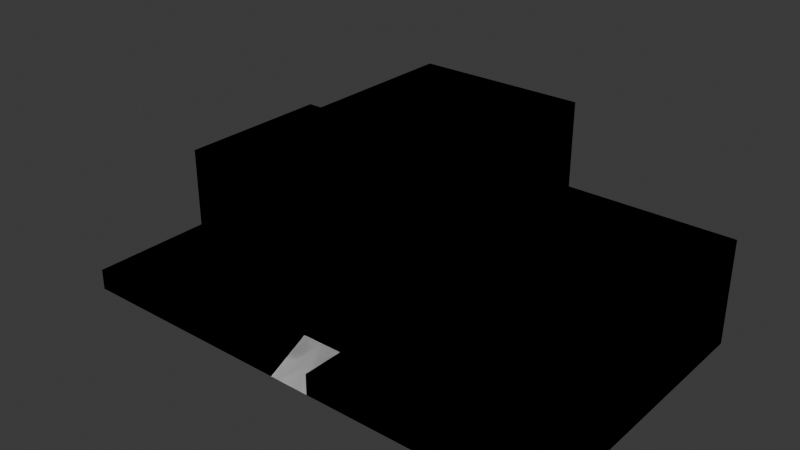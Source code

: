 # Source: casa_juventud.blend  (saved by Blender 4.2.66; exported with 4.5.12 LTS)
import bpy
from mathutils import Matrix  # noqa: F401  (used for matrix-valued properties, if any)

bpy.ops.wm.read_factory_settings(use_empty=True)
scene = bpy.context.scene
scene.name = 'Scene'

# ---- collections
col_collection = bpy.data.collections.new('Collection'); scene.collection.children.link(col_collection)

# ---- materials (node trees are filled in below, after node groups)
mat_facade = bpy.data.materials.new('Facade')
mat_facade.use_backface_culling = True
mat_garden = bpy.data.materials.new('Garden')
mat_garden.use_backface_culling = True
mat_door = bpy.data.materials.new('Door')
mat_door.use_backface_culling = True
mat_stone = bpy.data.materials.new('Stone')
mat_stone.use_backface_culling = True

# ---- material node trees
mat_facade.use_nodes = True; mat_facade.node_tree.nodes.clear()
_N = mat_facade.node_tree.nodes; _L = mat_facade.node_tree.links
n0 = _N.new('ShaderNodeBsdfPrincipled'); n0.name = 'Principled BSDF'; n0.location = (10, 300)
n0.inputs[0].default_value = (0.3813, 0.1095, 0.1095, 1.0)
n0.inputs[2].default_value = 1.0
n1 = _N.new('ShaderNodeOutputMaterial'); n1.name = 'Material Output'; n1.location = (300, 300)
_L.new(n0.outputs[0], n1.inputs[0])
n1.is_active_output = True
mat_garden.use_nodes = True; mat_garden.node_tree.nodes.clear()
_N = mat_garden.node_tree.nodes; _L = mat_garden.node_tree.links
n0 = _N.new('ShaderNodeBsdfPrincipled'); n0.name = 'Principled BSDF'; n0.location = (10, 300)
n0.inputs[0].default_value = (0.1144, 0.1946, 0.06848, 1.0)
n0.inputs[2].default_value = 1.0
n1 = _N.new('ShaderNodeOutputMaterial'); n1.name = 'Material Output'; n1.location = (300, 300)
_L.new(n0.outputs[0], n1.inputs[0])
n1.is_active_output = True
mat_door.use_nodes = True; mat_door.node_tree.nodes.clear()
_N = mat_door.node_tree.nodes; _L = mat_door.node_tree.links
n0 = _N.new('ShaderNodeBsdfPrincipled'); n0.name = 'Principled BSDF'; n0.location = (10, 300)
n0.inputs[0].default_value = (0.0, 0.0, 0.0, 1.0)
n0.inputs[2].default_value = 1.0
n1 = _N.new('ShaderNodeOutputMaterial'); n1.name = 'Material Output'; n1.location = (300, 300)
_L.new(n0.outputs[0], n1.inputs[0])
n1.is_active_output = True
mat_stone.use_nodes = True; mat_stone.node_tree.nodes.clear()
_N = mat_stone.node_tree.nodes; _L = mat_stone.node_tree.links
n0 = _N.new('ShaderNodeBsdfPrincipled'); n0.name = 'Principled BSDF'; n0.location = (10, 300)
n0.inputs[2].default_value = 1.0
n1 = _N.new('ShaderNodeOutputMaterial'); n1.name = 'Material Output'; n1.location = (300, 300)
_L.new(n0.outputs[0], n1.inputs[0])
n1.is_active_output = True

# ---- world
world_world = bpy.data.worlds.new('World'); scene.world = world_world
world_world.use_nodes = True; world_world.node_tree.nodes.clear()
_N = world_world.node_tree.nodes; _L = world_world.node_tree.links
n0 = _N.new('ShaderNodeOutputWorld'); n0.name = 'World Output'; n0.location = (300, 300)
n1 = _N.new('ShaderNodeBackground'); n1.name = 'Background'; n1.location = (10, 300)
n1.inputs[0].default_value = (0.05088, 0.05088, 0.05088, 1.0)
_L.new(n1.outputs[0], n0.inputs[0])
n0.is_active_output = True
world_world.color = (0.05088, 0.05088, 0.05088)
world_world.sun_shadow_jitter_overblur = 0.0

# ---- meshes
me_plane = bpy.data.meshes.new('Plane')
me_plane.from_pydata([(3.0, 2.0, 1.25), (3.0, 0.0, 1.25), (-3.0, 2.0, 0.25), (3.0, 2.0, 0.25), (-3.0, 0.0, 0.25), (3.0, 0.0, 0.25), (-3.0, 2.0, 1.25), (-3.0, 0.0, 1.25), (1.0, 2.0, 1.25), (-1.0, 2.0, 1.25), (1.0, 2.0, 0.25), (1.0, 0.0, 0.25), (-1.0, 0.0, 0.25), (1.0, 0.0, 1.25), (-1.0, 0.0, 1.25), (1.0, 2.0, 2.25), (-1.0, 2.0, 2.25), (1.0, 0.0, 2.25), (-1.0, 0.0, 2.25), (0.75, 2.0, 1.25), (0.5, 2.0, 1.25), (0.25, 2.0, 1.25), (0.0, 2.0, 1.25), (-0.25, 2.0, 1.25), (-0.5, 2.0, 1.25), (-0.75, 2.0, 1.25), (0.75, 0.0, 0.25), (0.5, 0.0, 0.25), (0.25, 0.0, 0.25), (0.0, 0.0, 0.25), (-0.25, 0.0, 0.25), (-0.5, 0.0, 0.25), (-0.75, 0.0, 0.25), (0.75, 0.0, 1.25), (0.5, 0.0, 1.25), (0.25, 0.0, 1.25), (0.0, 0.0, 1.25), (-0.25, 0.0, 1.25), (-0.5, 0.0, 1.25), (-0.75, 0.0, 1.25), (0.75, 2.0, 2.25), (0.5, 2.0, 2.25), (0.25, 2.0, 2.25), (0.0, 2.0, 2.25), (-0.25, 2.0, 2.25), (-0.5, 2.0, 2.25), (-0.75, 2.0, 2.25), (0.75, 0.0, 2.25), (0.5, 0.0, 2.25), (0.25, 0.0, 2.25), (0.0, 0.0, 2.25), (-0.25, 0.0, 2.25), (-0.5, 0.0, 2.25), (-0.75, 0.0, 2.25), (-3.0, 2.0, 0.5), (-3.0, 2.0, 0.75), (-3.0, 2.0, 1.0), (3.0, 2.0, 1.0), (3.0, 2.0, 0.75), (3.0, 2.0, 0.5), (3.0, 0.0, 0.5), (3.0, 0.0, 0.75), (3.0, 0.0, 1.0), (-3.0, 0.0, 1.0), (-3.0, 0.0, 0.75), (-3.0, 0.0, 0.5), (-1.0, 0.0, 0.5), (-1.0, 0.0, 0.75), (-1.0, 0.0, 1.0), (1.0, 0.0, 0.5), (1.0, 0.0, 0.75), (1.0, 0.0, 1.0), (1.0, 2.0, 0.5), (1.0, 2.0, 0.75), (1.0, 2.0, 1.0), (-1.0, 2.0, 1.0), (0.75, 2.0, 1.0), (0.5, 2.0, 1.0), (0.25, 2.0, 1.0), (0.0, 2.0, 1.0), (-0.25, 2.0, 1.0), (-0.5, 2.0, 1.0), (-0.75, 2.0, 1.0), (-0.75, 0.0, 0.5), (-0.75, 0.0, 0.75), (-0.75, 0.0, 1.0), (-0.5, 0.0, 0.5), (-0.5, 0.0, 0.75), (-0.5, 0.0, 1.0), (-0.25, 0.0, 0.5), (-0.25, 0.0, 0.75), (-0.25, 0.0, 1.0), (0.0, 0.0, 0.5), (0.0, 0.0, 0.75), (0.0, 0.0, 1.0), (0.25, 0.0, 0.5), (0.25, 0.0, 0.75), (0.25, 0.0, 1.0), (0.5, 0.0, 0.5), (0.5, 0.0, 0.75), (0.5, 0.0, 1.0), (0.75, 0.0, 0.5), (0.75, 0.0, 0.75), (0.75, 0.0, 1.0), (3.0, 2.0, 0.0), (3.0, 0.0, 0.0), (-3.0, 2.0, 0.0), (-3.0, 0.0, 0.0), (-3.0, -1.5, 0.25), (3.0, -1.5, 0.25), (1.0, -1.5, 0.25), (-1.0, -1.5, 0.25), (0.75, -1.5, 0.25), (0.5, -1.5, 0.25), (0.25, -1.5, 0.25), (-0.25, -1.5, 0.25), (-0.5, -1.5, 0.25), (-0.75, -1.5, 0.25), (-3.0, -1.5, 0.0), (3.0, -1.5, 0.0), (-1.0, -1.5, 0.0), (1.0, -1.5, 0.0), (0.75, -1.5, 0.0), (0.5, -1.5, 0.0), (0.25, -1.5, 0.0), (-0.25, -1.5, 0.0), (-0.5, -1.5, 0.0), (-0.75, -1.5, 0.0), (0.5, -1.25, 0.25), (0.5, -1.0, 0.25), (0.5, -0.75, 0.25), (0.5, -0.5, 0.25), (0.5, -0.25, 0.25), (0.25, -0.25, 0.25), (0.25, -0.5, 0.25), (0.25, -0.75, 0.25), (0.25, -1.0, 0.25), (0.25, -1.25, 0.25), (-0.5, -1.25, 0.25), (-0.5, -1.0, 0.25), (-0.5, -0.75, 0.25), (-0.5, -0.5, 0.25), (-0.5, -0.25, 0.25), (-0.75, -0.25, 0.25), (-0.75, -0.5, 0.25), (-0.75, -0.75, 0.25), (-0.75, -1.0, 0.25), (-0.75, -1.25, 0.25), (0.0, -0.25, 0.25), (0.0, -0.5, 0.25), (0.0, -0.75, 0.25), (0.0, -1.0, 0.25), (0.0, -1.5, 0.0), (1.0, -1.25, 0.25), (1.0, -1.0, 0.25), (1.0, -0.75, 0.25), (1.0, -0.5, 0.25), (1.0, -0.25, 0.25), (0.75, -0.25, 0.25), (0.75, -0.5, 0.25), (0.75, -0.75, 0.25), (0.75, -1.0, 0.25), (0.75, -1.25, 0.25), (3.0, -1.25, 0.25), (3.0, -1.0, 0.25), (3.0, -0.75, 0.25), (3.0, -0.5, 0.25), (3.0, -0.25, 0.25), (-1.0, -1.25, 0.25), (-1.0, -1.0, 0.25), (-1.0, -0.75, 0.25), (-1.0, -0.5, 0.25), (-1.0, -0.25, 0.25), (-3.0, -0.25, 0.25), (-3.0, -0.5, 0.25), (-3.0, -0.75, 0.25), (-3.0, -1.0, 0.25), (-3.0, -1.25, 0.25), (-0.25, -0.25, 0.25), (-0.25, -0.5, 0.25), (-0.25, -0.75, 0.25), (-0.25, -1.0, 0.25), (-0.25, -1.25, 0.25), (-3.0, -0.25, 0.0), (-3.0, -0.5, 0.0), (-3.0, -0.75, 0.0), (-3.0, -1.0, 0.0), (-3.0, -1.25, 0.0), (3.0, -0.25, 0.0), (3.0, -0.5, 0.0), (3.0, -0.75, 0.0), (3.0, -1.0, 0.0), (3.0, -1.25, 0.0)], [], [(147, 168, 111, 117), (13, 1, 0, 8), (75, 56, 6, 9), (71, 62, 1, 13), (56, 63, 7, 6), (62, 57, 0, 1), (63, 68, 14, 7), (103, 71, 13, 33), (57, 74, 8, 0), (82, 75, 9, 25), (7, 14, 9, 6), (13, 8, 15, 17), (168, 177, 108, 111), (44, 51, 50, 43), (33, 13, 17, 47), (25, 9, 16, 46), (9, 14, 18, 16), (8, 19, 40, 15), (19, 20, 41, 40), (20, 21, 42, 41), (21, 22, 43, 42), (22, 23, 44, 43), (23, 24, 45, 44), (24, 25, 46, 45), (14, 39, 53, 18), (39, 38, 52, 53), (38, 37, 51, 52), (37, 36, 50, 51), (36, 35, 49, 50), (35, 34, 48, 49), (34, 33, 47, 48), (16, 18, 53, 46), (46, 53, 52, 45), (45, 52, 51, 44), (163, 153, 110, 109), (153, 162, 112, 110), (138, 147, 117, 116), (128, 137, 114, 113), (4, 2, 106, 107), (3, 5, 105, 104), (74, 76, 19, 8), (76, 77, 20, 19), (77, 78, 21, 20), (78, 79, 22, 21), (79, 80, 23, 22), (80, 81, 24, 23), (81, 82, 25, 24), (68, 85, 39, 14), (85, 88, 38, 39), (88, 91, 37, 38), (91, 94, 36, 37), (94, 97, 35, 36), (97, 100, 34, 35), (100, 103, 33, 34), (43, 50, 49, 42), (42, 49, 48, 41), (17, 15, 40, 47), (41, 48, 47, 40), (27, 26, 101, 98), (98, 101, 102, 99), (99, 102, 103, 100), (28, 27, 98, 95), (95, 98, 99, 96), (96, 99, 100, 97), (29, 28, 95, 92), (92, 95, 96, 93), (93, 96, 97, 94), (30, 29, 92, 89), (89, 92, 93, 90), (90, 93, 94, 91), (31, 30, 89, 86), (86, 89, 90, 87), (87, 90, 91, 88), (32, 31, 86, 83), (83, 86, 87, 84), (84, 87, 88, 85), (12, 32, 83, 66), (66, 83, 84, 67), (67, 84, 85, 68), (3, 10, 72, 59), (59, 72, 73, 58), (58, 73, 74, 57), (26, 11, 69, 101), (101, 69, 70, 102), (102, 70, 71, 103), (4, 12, 66, 65), (65, 66, 67, 64), (64, 67, 68, 63), (5, 3, 59, 60), (60, 59, 58, 61), (61, 58, 57, 62), (2, 4, 65, 54), (54, 65, 64, 55), (55, 64, 63, 56), (11, 5, 60, 69), (69, 60, 61, 70), (70, 61, 62, 71), (162, 128, 113, 112), (182, 138, 116, 115), (183, 173, 4, 107), (192, 163, 109, 119), (116, 117, 127, 126), (113, 114, 124, 123), (110, 112, 122, 121), (115, 116, 126, 125), (112, 113, 123, 122), (120, 127, 117, 111), (111, 108, 118, 120), (110, 121, 119, 109), (105, 5, 167, 188), (188, 167, 166, 189), (189, 166, 165, 190), (190, 165, 164, 191), (191, 164, 163, 192), (118, 108, 177, 187), (187, 177, 176, 186), (186, 176, 175, 185), (185, 175, 174, 184), (184, 174, 173, 183), (30, 31, 142, 178), (178, 142, 141, 179), (179, 141, 140, 180), (180, 140, 139, 181), (181, 139, 138, 182), (26, 27, 132, 158), (158, 132, 131, 159), (159, 131, 130, 160), (160, 130, 129, 161), (161, 129, 128, 162), (27, 28, 133, 132), (132, 133, 134, 131), (131, 134, 135, 130), (130, 135, 136, 129), (129, 136, 137, 128), (31, 32, 143, 142), (142, 143, 144, 141), (141, 144, 145, 140), (140, 145, 146, 139), (139, 146, 147, 138), (28, 29, 148, 133), (133, 148, 149, 134), (134, 149, 150, 135), (135, 150, 151, 136), (182, 115, 125, 181), (11, 26, 158, 157), (157, 158, 159, 156), (156, 159, 160, 155), (155, 160, 161, 154), (154, 161, 162, 153), (5, 11, 157, 167), (167, 157, 156, 166), (166, 156, 155, 165), (165, 155, 154, 164), (164, 154, 153, 163), (12, 4, 173, 172), (172, 173, 174, 171), (171, 174, 175, 170), (170, 175, 176, 169), (169, 176, 177, 168), (29, 30, 178, 148), (148, 178, 179, 149), (149, 179, 180, 150), (150, 180, 181, 151), (137, 136, 124, 114), (32, 12, 172, 143), (143, 172, 171, 144), (144, 171, 170, 145), (145, 170, 169, 146), (146, 169, 168, 147), (151, 181, 125, 152), (151, 152, 124, 136)])
me_plane.polygons.foreach_set('material_index', [1, 0, 0, 0, 0, 0, 0, 0, 0, 0, 0, 0, 1, 0, 0, 0, 0, 0, 0, 0, 0, 0, 0, 0, 0, 0, 0, 0, 0, 0, 0, 0, 0, 0, 1, 1, 1, 1, 3, 3, 0, 0, 0, 0, 0, 0, 0, 0, 0, 0, 0, 0, 0, 0, 0, 0, 0, 0, 0, 0, 0, 0, 0, 0, 2, 2, 0, 2, 2, 0, 0, 0, 0, 0, 0, 0, 0, 0, 0, 0, 0, 0, 0, 0, 0, 0, 0, 0, 0, 0, 0, 0, 0, 0, 0, 0, 0, 1, 1, 3, 3, 3, 3, 3, 3, 3, 3, 3, 3, 3, 3, 3, 3, 3, 3, 3, 3, 3, 3, 3, 3, 3, 3, 1, 3, 3, 3, 3, 1, 3, 3, 3, 3, 1, 3, 3, 3, 3, 1, 3, 3, 3, 3, 3, 3, 3, 3, 3, 1, 3, 3, 3, 3, 1, 3, 3, 3, 3, 1, 3, 3, 3, 3, 3, 3, 3, 3, 3, 1, 3, 3])
_uv = me_plane.uv_layers.new(name='UVMap')
_uv.uv.foreach_set('vector', [0.375, 0.5, 0.3333, 0.5, 0.3333, 0.5, 0.375, 0.5, 0.6667, 0.5, 1.0, 0.5, 1.0, 1.0, 0.6667, 1.0, 0.3333, 1.0, 0.0, 1.0, 0.0, 1.0, 0.3333, 1.0, 0.6667, 0.5, 1.0, 0.5, 1.0, 0.5, 0.6667, 0.5, 0.0, 1.0, 0.0, 0.5, 0.0, 0.5, 0.0, 1.0, 1.0, 0.5, 1.0, 1.0, 1.0, 1.0, 1.0, 0.5, 0.0, 0.5, 0.3333, 0.5, 0.3333, 0.5, 0.0, 0.5, 0.625, 0.5, 0.6667, 0.5, 0.6667, 0.5, 0.625, 0.5, 1.0, 1.0, 0.6667, 1.0, 0.6667, 1.0, 1.0, 1.0, 0.375, 1.0, 0.3333, 1.0, 0.3333, 1.0, 0.375, 1.0, 0.0, 0.5, 0.3333, 0.5, 0.3333, 1.0, 0.0, 1.0, 0.6667, 0.5, 0.6667, 1.0, 0.6667, 1.0, 0.6667, 0.5, 0.3333, 0.5, 0.0, 0.5, 0.0, 0.5, 0.3333, 0.5, 0.4583, 1.0, 0.4583, 0.5, 0.5, 0.5, 0.5, 1.0, 0.625, 0.5, 0.6667, 0.5, 0.6667, 0.5, 0.625, 0.5, 0.375, 1.0, 0.3333, 1.0, 0.3333, 1.0, 0.375, 1.0, 0.3333, 1.0, 0.3333, 0.5, 0.3333, 0.5, 0.3333, 1.0, 0.6667, 1.0, 0.625, 1.0, 0.625, 1.0, 0.6667, 1.0, 0.625, 1.0, 0.5833, 1.0, 0.5833, 1.0, 0.625, 1.0, 0.5833, 1.0, 0.5417, 1.0, 0.5417, 1.0, 0.5833, 1.0, 0.5417, 1.0, 0.5, 1.0, 0.5, 1.0, 0.5417, 1.0, 0.5, 1.0, 0.4583, 1.0, 0.4583, 1.0, 0.5, 1.0, 0.4583, 1.0, 0.4167, 1.0, 0.4167, 1.0, 0.4583, 1.0, 0.4167, 1.0, 0.375, 1.0, 0.375, 1.0, 0.4167, 1.0, 0.3333, 0.5, 0.375, 0.5, 0.375, 0.5, 0.3333, 0.5, 0.375, 0.5, 0.4167, 0.5, 0.4167, 0.5, 0.375, 0.5, 0.4167, 0.5, 0.4583, 0.5, 0.4583, 0.5, 0.4167, 0.5, 0.4583, 0.5, 0.5, 0.5, 0.5, 0.5, 0.4583, 0.5, 0.5, 0.5, 0.5417, 0.5, 0.5417, 0.5, 0.5, 0.5, 0.5417, 0.5, 0.5833, 0.5, 0.5833, 0.5, 0.5417, 0.5, 0.5833, 0.5, 0.625, 0.5, 0.625, 0.5, 0.5833, 0.5, 0.3333, 1.0, 0.3333, 0.5, 0.375, 0.5, 0.375, 1.0, 0.375, 1.0, 0.375, 0.5, 0.4167, 0.5, 0.4167, 1.0, 0.4167, 1.0, 0.4167, 0.5, 0.4583, 0.5, 0.4583, 1.0, 1.0, 0.5, 0.6667, 0.5, 0.6667, 0.5, 1.0, 0.5, 0.6667, 0.5, 0.625, 0.5, 0.625, 0.5, 0.6667, 0.5, 0.4167, 0.5, 0.375, 0.5, 0.375, 0.5, 0.4167, 0.5, 0.5833, 0.5, 0.5417, 0.5, 0.5417, 0.5, 0.5833, 0.5, 0.0, 0.5, 0.0, 1.0, 0.0, 1.0, 0.0, 0.5, 1.0, 1.0, 1.0, 0.5, 1.0, 0.5, 1.0, 1.0, 0.6667, 1.0, 0.625, 1.0, 0.625, 1.0, 0.6667, 1.0, 0.625, 1.0, 0.5833, 1.0, 0.5833, 1.0, 0.625, 1.0, 0.5833, 1.0, 0.5417, 1.0, 0.5417, 1.0, 0.5833, 1.0, 0.5417, 1.0, 0.5, 1.0, 0.5, 1.0, 0.5417, 1.0, 0.5, 1.0, 0.4583, 1.0, 0.4583, 1.0, 0.5, 1.0, 0.4583, 1.0, 0.4167, 1.0, 0.4167, 1.0, 0.4583, 1.0, 0.4167, 1.0, 0.375, 1.0, 0.375, 1.0, 0.4167, 1.0, 0.3333, 0.5, 0.375, 0.5, 0.375, 0.5, 0.3333, 0.5, 0.375, 0.5, 0.4167, 0.5, 0.4167, 0.5, 0.375, 0.5, 0.4167, 0.5, 0.4583, 0.5, 0.4583, 0.5, 0.4167, 0.5, 0.4583, 0.5, 0.5, 0.5, 0.5, 0.5, 0.4583, 0.5, 0.5, 0.5, 0.5417, 0.5, 0.5417, 0.5, 0.5, 0.5, 0.5417, 0.5, 0.5833, 0.5, 0.5833, 0.5, 0.5417, 0.5, 0.5833, 0.5, 0.625, 0.5, 0.625, 0.5, 0.5833, 0.5, 0.5, 1.0, 0.5, 0.5, 0.5417, 0.5, 0.5417, 1.0, 0.5417, 1.0, 0.5417, 0.5, 0.5833, 0.5, 0.5833, 1.0, 0.6667, 0.5, 0.6667, 1.0, 0.625, 1.0, 0.625, 0.5, 0.5833, 1.0, 0.5833, 0.5, 0.625, 0.5, 0.625, 1.0, 0.5833, 0.5, 0.625, 0.5, 0.625, 0.5, 0.5833, 0.5, 0.5833, 0.5, 0.625, 0.5, 0.625, 0.5, 0.5833, 0.5, 0.5833, 0.5, 0.625, 0.5, 0.625, 0.5, 0.5833, 0.5, 0.5417, 0.5, 0.5833, 0.5, 0.5833, 0.5, 0.5417, 0.5, 0.5417, 0.5, 0.5833, 0.5, 0.5833, 0.5, 0.5417, 0.5, 0.5417, 0.5, 0.5833, 0.5, 0.5833, 0.5, 0.5417, 0.5, 0.5, 0.5, 0.5417, 0.5, 0.5417, 0.5, 0.5, 0.5, 0.5, 0.5, 0.5417, 0.5, 0.5417, 0.5, 0.5, 0.5, 0.5, 0.5, 0.5417, 0.5, 0.5417, 0.5, 0.5, 0.5, 0.4583, 0.5, 0.5, 0.5, 0.5, 0.5, 0.4583, 0.5, 0.4583, 0.5, 0.5, 0.5, 0.5, 0.5, 0.4583, 0.5, 0.4583, 0.5, 0.5, 0.5, 0.5, 0.5, 0.4583, 0.5, 0.4167, 0.5, 0.4583, 0.5, 0.4583, 0.5, 0.4167, 0.5, 0.4167, 0.5, 0.4583, 0.5, 0.4583, 0.5, 0.4167, 0.5, 0.4167, 0.5, 0.4583, 0.5, 0.4583, 0.5, 0.4167, 0.5, 0.375, 0.5, 0.4167, 0.5, 0.4167, 0.5, 0.375, 0.5, 0.375, 0.5, 0.4167, 0.5, 0.4167, 0.5, 0.375, 0.5, 0.375, 0.5, 0.4167, 0.5, 0.4167, 0.5, 0.375, 0.5, 0.3333, 0.5, 0.375, 0.5, 0.375, 0.5, 0.3333, 0.5, 0.3333, 0.5, 0.375, 0.5, 0.375, 0.5, 0.3333, 0.5, 0.3333, 0.5, 0.375, 0.5, 0.375, 0.5, 0.3333, 0.5, 1.0, 1.0, 0.6667, 1.0, 0.6667, 1.0, 1.0, 1.0, 1.0, 1.0, 0.6667, 1.0, 0.6667, 1.0, 1.0, 1.0, 1.0, 1.0, 0.6667, 1.0, 0.6667, 1.0, 1.0, 1.0, 0.625, 0.5, 0.6667, 0.5, 0.6667, 0.5, 0.625, 0.5, 0.625, 0.5, 0.6667, 0.5, 0.6667, 0.5, 0.625, 0.5, 0.625, 0.5, 0.6667, 0.5, 0.6667, 0.5, 0.625, 0.5, 0.0, 0.5, 0.3333, 0.5, 0.3333, 0.5, 0.0, 0.5, 0.0, 0.5, 0.3333, 0.5, 0.3333, 0.5, 0.0, 0.5, 0.0, 0.5, 0.3333, 0.5, 0.3333, 0.5, 0.0, 0.5, 1.0, 0.5, 1.0, 1.0, 1.0, 1.0, 1.0, 0.5, 1.0, 0.5, 1.0, 1.0, 1.0, 1.0, 1.0, 0.5, 1.0, 0.5, 1.0, 1.0, 1.0, 1.0, 1.0, 0.5, 0.0, 1.0, 0.0, 0.5, 0.0, 0.5, 0.0, 1.0, 0.0, 1.0, 0.0, 0.5, 0.0, 0.5, 0.0, 1.0, 0.0, 1.0, 0.0, 0.5, 0.0, 0.5, 0.0, 1.0, 0.6667, 0.5, 1.0, 0.5, 1.0, 0.5, 0.6667, 0.5, 0.6667, 0.5, 1.0, 0.5, 1.0, 0.5, 0.6667, 0.5, 0.6667, 0.5, 1.0, 0.5, 1.0, 0.5, 0.6667, 0.5, 0.625, 0.5, 0.5833, 0.5, 0.5833, 0.5, 0.625, 0.5, 0.4583, 0.5, 0.4167, 0.5, 0.4167, 0.5, 0.4583, 0.5, 0.0, 0.4167, 0.0, 0.5, 0.0, 0.5, 0.0, 0.5, 0.1667, 0.08333, 1.0, 0.5, 1.0, 0.5, 0.0, 0.0, 0.4167, 0.5, 0.375, 0.5, 0.375, 0.5, 0.4167, 0.5, 0.5833, 0.5, 0.5417, 0.5, 0.5417, 0.5, 0.5833, 0.5, 0.6667, 0.5, 0.625, 0.5, 0.625, 0.5, 0.6667, 0.5, 0.4583, 0.5, 0.4167, 0.5, 0.4167, 0.5, 0.4583, 0.5, 0.625, 0.5, 0.5833, 0.5, 0.5833, 0.5, 0.625, 0.5, 0.0, 0.0, 0.375, 0.5, 0.375, 0.5, 0.3333, 0.5, 0.3333, 0.5, 0.0, 0.5, 0.0, 0.0, 0.0, 0.0, 0.6667, 0.5, 0.6667, 0.5, 0.0, 0.0, 1.0, 0.5, 1.0, 0.5, 1.0, 0.5, 1.0, 0.5, 0.8333, 0.4167, 0.8333, 0.4167, 1.0, 0.5, 1.0, 0.5, 0.6667, 0.3333, 0.6667, 0.3333, 1.0, 0.5, 1.0, 0.5, 0.5, 0.25, 0.5, 0.25, 1.0, 0.5, 1.0, 0.5, 0.3333, 0.1667, 0.3333, 0.1667, 1.0, 0.5, 1.0, 0.5, 0.1667, 0.08333, 0.0, 0.0, 0.0, 0.5, 0.0, 0.5, 0.0, 0.08333, 0.0, 0.08333, 0.0, 0.5, 0.0, 0.5, 0.0, 0.1667, 0.0, 0.1667, 0.0, 0.5, 0.0, 0.5, 0.0, 0.25, 0.0, 0.25, 0.0, 0.5, 0.0, 0.5, 0.0, 0.3333, 0.0, 0.3333, 0.0, 0.5, 0.0, 0.5, 0.0, 0.4167, 0.4583, 0.5, 0.4167, 0.5, 0.4167, 0.5, 0.4583, 0.5, 0.4583, 0.5, 0.4167, 0.5, 0.4167, 0.5, 0.4583, 0.5, 0.4583, 0.5, 0.4167, 0.5, 0.4167, 0.5, 0.4583, 0.5, 0.4583, 0.5, 0.4167, 0.5, 0.4167, 0.5, 0.4583, 0.5, 0.4583, 0.5, 0.4167, 0.5, 0.4167, 0.5, 0.4583, 0.5, 0.625, 0.5, 0.5833, 0.5, 0.5833, 0.5, 0.625, 0.5, 0.625, 0.5, 0.5833, 0.5, 0.5833, 0.5, 0.625, 0.5, 0.625, 0.5, 0.5833, 0.5, 0.5833, 0.5, 0.625, 0.5, 0.625, 0.5, 0.5833, 0.5, 0.5833, 0.5, 0.625, 0.5, 0.625, 0.5, 0.5833, 0.5, 0.5833, 0.5, 0.625, 0.5, 0.5833, 0.5, 0.5417, 0.5, 0.5417, 0.5, 0.5833, 0.5, 0.5833, 0.5, 0.5417, 0.5, 0.5417, 0.5, 0.5833, 0.5, 0.5833, 0.5, 0.5417, 0.5, 0.5417, 0.5, 0.5833, 0.5, 0.5833, 0.5, 0.5417, 0.5, 0.5417, 0.5, 0.5833, 0.5, 0.5833, 0.5, 0.5417, 0.5, 0.5417, 0.5, 0.5833, 0.5, 0.4167, 0.5, 0.375, 0.5, 0.375, 0.5, 0.4167, 0.5, 0.4167, 0.5, 0.375, 0.5, 0.375, 0.5, 0.4167, 0.5, 0.4167, 0.5, 0.375, 0.5, 0.375, 0.5, 0.4167, 0.5, 0.4167, 0.5, 0.375, 0.5, 0.375, 0.5, 0.4167, 0.5, 0.4167, 0.5, 0.375, 0.5, 0.375, 0.5, 0.4167, 0.5, 0.5417, 0.5, 0.5, 0.5, 0.5, 0.5, 0.5417, 0.5, 0.5417, 0.5, 0.5, 0.5, 0.5, 0.5, 0.5417, 0.5, 0.5417, 0.5, 0.5, 0.5, 0.5, 0.5, 0.5417, 0.5, 0.5417, 0.5, 0.5, 0.5, 0.5, 0.5, 0.5417, 0.5, 0.4583, 0.5, 0.4583, 0.5, 0.4583, 0.5, 0.4583, 0.5, 0.6667, 0.5, 0.625, 0.5, 0.625, 0.5, 0.6667, 0.5, 0.6667, 0.5, 0.625, 0.5, 0.625, 0.5, 0.6667, 0.5, 0.6667, 0.5, 0.625, 0.5, 0.625, 0.5, 0.6667, 0.5, 0.6667, 0.5, 0.625, 0.5, 0.625, 0.5, 0.6667, 0.5, 0.6667, 0.5, 0.625, 0.5, 0.625, 0.5, 0.6667, 0.5, 1.0, 0.5, 0.6667, 0.5, 0.6667, 0.5, 1.0, 0.5, 1.0, 0.5, 0.6667, 0.5, 0.6667, 0.5, 1.0, 0.5, 1.0, 0.5, 0.6667, 0.5, 0.6667, 0.5, 1.0, 0.5, 1.0, 0.5, 0.6667, 0.5, 0.6667, 0.5, 1.0, 0.5, 1.0, 0.5, 0.6667, 0.5, 0.6667, 0.5, 1.0, 0.5, 0.3333, 0.5, 0.0, 0.5, 0.0, 0.5, 0.3333, 0.5, 0.3333, 0.5, 0.0, 0.5, 0.0, 0.5, 0.3333, 0.5, 0.3333, 0.5, 0.0, 0.5, 0.0, 0.5, 0.3333, 0.5, 0.3333, 0.5, 0.0, 0.5, 0.0, 0.5, 0.3333, 0.5, 0.3333, 0.5, 0.0, 0.5, 0.0, 0.5, 0.3333, 0.5, 0.5, 0.5, 0.4583, 0.5, 0.4583, 0.5, 0.5, 0.5, 0.5, 0.5, 0.4583, 0.5, 0.4583, 0.5, 0.5, 0.5, 0.5, 0.5, 0.4583, 0.5, 0.4583, 0.5, 0.5, 0.5, 0.5, 0.5, 0.4583, 0.5, 0.4583, 0.5, 0.5, 0.5, 0.5417, 0.5, 0.5417, 0.5, 0.5417, 0.5, 0.5417, 0.5, 0.375, 0.5, 0.3333, 0.5, 0.3333, 0.5, 0.375, 0.5, 0.375, 0.5, 0.3333, 0.5, 0.3333, 0.5, 0.375, 0.5, 0.375, 0.5, 0.3333, 0.5, 0.3333, 0.5, 0.375, 0.5, 0.375, 0.5, 0.3333, 0.5, 0.3333, 0.5, 0.375, 0.5, 0.375, 0.5, 0.3333, 0.5, 0.3333, 0.5, 0.375, 0.5, 0.5, 0.5, 0.4583, 0.5, 0.4583, 0.5, 0.0, 0.0, 0.5, 0.5, 0.0, 0.0, 0.5417, 0.5, 0.5417, 0.5])
me_plane.materials.append(mat_facade)
me_plane.materials.append(mat_garden)
me_plane.materials.append(mat_door)
me_plane.materials.append(mat_stone)
me_plane.update()
me_plane_001 = bpy.data.meshes.new('Plane.001')
me_plane_001.from_pydata([(3.0, 2.0, 1.25), (3.0, 0.0, 1.25), (-3.0, 2.0, 0.25), (3.0, 2.0, 0.25), (-3.0, 0.0, 0.25), (3.0, 0.0, 0.25), (-3.0, 2.0, 1.25), (-3.0, 0.0, 1.25), (1.0, 2.0, 1.25), (-1.0, 2.0, 1.25), (1.0, 2.0, 0.25), (1.0, 0.0, 0.25), (-1.0, 0.0, 0.25), (1.0, 0.0, 1.25), (-1.0, 0.0, 1.25), (1.0, 2.0, 2.25), (-1.0, 2.0, 2.25), (1.0, 0.0, 2.25), (-1.0, 0.0, 2.25), (0.75, 2.0, 1.25), (0.5, 2.0, 1.25), (0.25, 2.0, 1.25), (0.0, 2.0, 1.25), (-0.25, 2.0, 1.25), (-0.5, 2.0, 1.25), (-0.75, 2.0, 1.25), (0.75, 0.0, 0.25), (0.5, 0.0, 0.25), (0.25, 0.0, 0.25), (0.0, 0.0, 0.25), (-0.25, 0.0, 0.25), (-0.5, 0.0, 0.25), (-0.75, 0.0, 0.25), (0.75, 0.0, 1.25), (0.5, 0.0, 1.25), (0.25, 0.0, 1.25), (0.0, 0.0, 1.25), (-0.25, 0.0, 1.25), (-0.5, 0.0, 1.25), (-0.75, 0.0, 1.25), (0.75, 2.0, 2.25), (0.5, 2.0, 2.25), (0.25, 2.0, 2.25), (0.0, 2.0, 2.25), (-0.25, 2.0, 2.25), (-0.5, 2.0, 2.25), (-0.75, 2.0, 2.25), (0.75, 0.0, 2.25), (0.5, 0.0, 2.25), (0.25, 0.0, 2.25), (0.0, 0.0, 2.25), (-0.25, 0.0, 2.25), (-0.5, 0.0, 2.25), (-0.75, 0.0, 2.25), (-3.0, 2.0, 0.5), (-3.0, 2.0, 0.75), (-3.0, 2.0, 1.0), (3.0, 2.0, 1.0), (3.0, 2.0, 0.75), (3.0, 2.0, 0.5), (3.0, 0.0, 0.5), (3.0, 0.0, 0.75), (3.0, 0.0, 1.0), (-3.0, 0.0, 1.0), (-3.0, 0.0, 0.75), (-3.0, 0.0, 0.5), (-1.0, 0.0, 0.5), (-1.0, 0.0, 0.75), (-1.0, 0.0, 1.0), (1.0, 0.0, 0.5), (1.0, 0.0, 0.75), (1.0, 0.0, 1.0), (1.0, 2.0, 0.5), (1.0, 2.0, 0.75), (1.0, 2.0, 1.0), (-1.0, 2.0, 1.0), (0.75, 2.0, 1.0), (0.5, 2.0, 1.0), (0.25, 2.0, 1.0), (0.0, 2.0, 1.0), (-0.25, 2.0, 1.0), (-0.5, 2.0, 1.0), (-0.75, 2.0, 1.0), (-0.75, 0.0, 0.5), (-0.75, 0.0, 0.75), (-0.75, 0.0, 1.0), (-0.5, 0.0, 0.5), (-0.5, 0.0, 0.75), (-0.5, 0.0, 1.0), (-0.25, 0.0, 0.5), (-0.25, 0.0, 0.75), (-0.25, 0.0, 1.0), (0.0, 0.0, 0.5), (0.0, 0.0, 0.75), (0.0, 0.0, 1.0), (0.25, 0.0, 0.5), (0.25, 0.0, 0.75), (0.25, 0.0, 1.0), (0.5, 0.0, 0.5), (0.5, 0.0, 0.75), (0.5, 0.0, 1.0), (0.75, 0.0, 0.5), (0.75, 0.0, 0.75), (0.75, 0.0, 1.0), (3.0, 2.0, 0.0), (3.0, 0.0, 0.0), (-3.0, 2.0, 0.0), (-3.0, 0.0, 0.0), (-3.0, -1.5, 0.25), (3.0, -1.5, 0.25), (1.0, -1.5, 0.25), (-1.0, -1.5, 0.25), (0.75, -1.5, 0.25), (0.5, -1.5, 0.25), (0.25, -1.5, 0.25), (-0.25, -1.5, 0.25), (-0.5, -1.5, 0.25), (-0.75, -1.5, 0.25), (-3.0, -1.5, 0.0), (3.0, -1.5, 0.0), (-1.0, -1.5, 0.0), (1.0, -1.5, 0.0), (0.75, -1.5, 0.0), (0.5, -1.5, 0.0), (0.25, -1.5, 0.0), (-0.25, -1.5, 0.0), (-0.5, -1.5, 0.0), (-0.75, -1.5, 0.0), (0.5, -1.25, 0.25), (0.5, -1.0, 0.25), (0.5, -0.75, 0.25), (0.5, -0.5, 0.25), (0.5, -0.25, 0.25), (0.25, -0.25, 0.25), (0.25, -0.5, 0.25), (0.25, -0.75, 0.25), (0.25, -1.0, 0.25), (0.25, -1.25, 0.25), (-0.5, -1.25, 0.25), (-0.5, -1.0, 0.25), (-0.5, -0.75, 0.25), (-0.5, -0.5, 0.25), (-0.5, -0.25, 0.25), (-0.75, -0.25, 0.25), (-0.75, -0.5, 0.25), (-0.75, -0.75, 0.25), (-0.75, -1.0, 0.25), (-0.75, -1.25, 0.25), (0.0, -0.25, 0.25), (0.0, -0.5, 0.25), (0.0, -0.75, 0.25), (0.0, -1.0, 0.25), (0.0, -1.5, 0.0), (1.0, -1.25, 0.25), (1.0, -1.0, 0.25), (1.0, -0.75, 0.25), (1.0, -0.5, 0.25), (1.0, -0.25, 0.25), (0.75, -0.25, 0.25), (0.75, -0.5, 0.25), (0.75, -0.75, 0.25), (0.75, -1.0, 0.25), (0.75, -1.25, 0.25), (3.0, -1.25, 0.25), (3.0, -1.0, 0.25), (3.0, -0.75, 0.25), (3.0, -0.5, 0.25), (3.0, -0.25, 0.25), (-1.0, -1.25, 0.25), (-1.0, -1.0, 0.25), (-1.0, -0.75, 0.25), (-1.0, -0.5, 0.25), (-1.0, -0.25, 0.25), (-3.0, -0.25, 0.25), (-3.0, -0.5, 0.25), (-3.0, -0.75, 0.25), (-3.0, -1.0, 0.25), (-3.0, -1.25, 0.25), (-0.25, -0.25, 0.25), (-0.25, -0.5, 0.25), (-0.25, -0.75, 0.25), (-0.25, -1.0, 0.25), (-0.25, -1.25, 0.25), (-3.0, -0.25, 0.0), (-3.0, -0.5, 0.0), (-3.0, -0.75, 0.0), (-3.0, -1.0, 0.0), (-3.0, -1.25, 0.0), (3.0, -0.25, 0.0), (3.0, -0.5, 0.0), (3.0, -0.75, 0.0), (3.0, -1.0, 0.0), (3.0, -1.25, 0.0)], [], [(147, 168, 111, 117), (13, 1, 0, 8), (75, 56, 6, 9), (71, 62, 1, 13), (56, 63, 7, 6), (62, 57, 0, 1), (63, 68, 14, 7), (103, 71, 13, 33), (57, 74, 8, 0), (82, 75, 9, 25), (7, 14, 9, 6), (13, 8, 15, 17), (168, 177, 108, 111), (44, 51, 50, 43), (33, 13, 17, 47), (25, 9, 16, 46), (9, 14, 18, 16), (8, 19, 40, 15), (19, 20, 41, 40), (20, 21, 42, 41), (21, 22, 43, 42), (22, 23, 44, 43), (23, 24, 45, 44), (24, 25, 46, 45), (14, 39, 53, 18), (39, 38, 52, 53), (38, 37, 51, 52), (37, 36, 50, 51), (36, 35, 49, 50), (35, 34, 48, 49), (34, 33, 47, 48), (16, 18, 53, 46), (46, 53, 52, 45), (45, 52, 51, 44), (163, 153, 110, 109), (153, 162, 112, 110), (138, 147, 117, 116), (128, 137, 114, 113), (4, 2, 106, 107), (3, 5, 105, 104), (74, 76, 19, 8), (76, 77, 20, 19), (77, 78, 21, 20), (78, 79, 22, 21), (79, 80, 23, 22), (80, 81, 24, 23), (81, 82, 25, 24), (68, 85, 39, 14), (85, 88, 38, 39), (88, 91, 37, 38), (91, 94, 36, 37), (94, 97, 35, 36), (97, 100, 34, 35), (100, 103, 33, 34), (43, 50, 49, 42), (42, 49, 48, 41), (17, 15, 40, 47), (41, 48, 47, 40), (27, 26, 101, 98), (98, 101, 102, 99), (99, 102, 103, 100), (28, 27, 98, 95), (95, 98, 99, 96), (96, 99, 100, 97), (29, 28, 95, 92), (92, 95, 96, 93), (93, 96, 97, 94), (30, 29, 92, 89), (89, 92, 93, 90), (90, 93, 94, 91), (31, 30, 89, 86), (86, 89, 90, 87), (87, 90, 91, 88), (32, 31, 86, 83), (83, 86, 87, 84), (84, 87, 88, 85), (12, 32, 83, 66), (66, 83, 84, 67), (67, 84, 85, 68), (3, 10, 72, 59), (59, 72, 73, 58), (58, 73, 74, 57), (26, 11, 69, 101), (101, 69, 70, 102), (102, 70, 71, 103), (4, 12, 66, 65), (65, 66, 67, 64), (64, 67, 68, 63), (5, 3, 59, 60), (60, 59, 58, 61), (61, 58, 57, 62), (2, 4, 65, 54), (54, 65, 64, 55), (55, 64, 63, 56), (11, 5, 60, 69), (69, 60, 61, 70), (70, 61, 62, 71), (162, 128, 113, 112), (182, 138, 116, 115), (183, 173, 4, 107), (192, 163, 109, 119), (116, 117, 127, 126), (113, 114, 124, 123), (110, 112, 122, 121), (115, 116, 126, 125), (112, 113, 123, 122), (120, 127, 117, 111), (111, 108, 118, 120), (110, 121, 119, 109), (105, 5, 167, 188), (188, 167, 166, 189), (189, 166, 165, 190), (190, 165, 164, 191), (191, 164, 163, 192), (118, 108, 177, 187), (187, 177, 176, 186), (186, 176, 175, 185), (185, 175, 174, 184), (184, 174, 173, 183), (30, 31, 142, 178), (178, 142, 141, 179), (179, 141, 140, 180), (180, 140, 139, 181), (181, 139, 138, 182), (26, 27, 132, 158), (158, 132, 131, 159), (159, 131, 130, 160), (160, 130, 129, 161), (161, 129, 128, 162), (27, 28, 133, 132), (132, 133, 134, 131), (131, 134, 135, 130), (130, 135, 136, 129), (129, 136, 137, 128), (31, 32, 143, 142), (142, 143, 144, 141), (141, 144, 145, 140), (140, 145, 146, 139), (139, 146, 147, 138), (28, 29, 148, 133), (133, 148, 149, 134), (134, 149, 150, 135), (135, 150, 151, 136), (182, 115, 125, 181), (11, 26, 158, 157), (157, 158, 159, 156), (156, 159, 160, 155), (155, 160, 161, 154), (154, 161, 162, 153), (5, 11, 157, 167), (167, 157, 156, 166), (166, 156, 155, 165), (165, 155, 154, 164), (164, 154, 153, 163), (12, 4, 173, 172), (172, 173, 174, 171), (171, 174, 175, 170), (170, 175, 176, 169), (169, 176, 177, 168), (29, 30, 178, 148), (148, 178, 179, 149), (149, 179, 180, 150), (150, 180, 181, 151), (137, 136, 124, 114), (32, 12, 172, 143), (143, 172, 171, 144), (144, 171, 170, 145), (145, 170, 169, 146), (146, 169, 168, 147), (151, 181, 125, 152), (151, 152, 124, 136)])
me_plane_001.polygons.foreach_set('material_index', [1, 0, 0, 0, 0, 0, 0, 0, 0, 0, 0, 0, 1, 0, 0, 0, 0, 0, 0, 0, 0, 0, 0, 0, 0, 0, 0, 0, 0, 0, 0, 0, 0, 0, 1, 1, 1, 1, 3, 3, 0, 0, 0, 0, 0, 0, 0, 0, 0, 0, 0, 0, 0, 0, 0, 0, 0, 0, 0, 0, 0, 0, 0, 0, 2, 2, 0, 2, 2, 0, 0, 0, 0, 0, 0, 0, 0, 0, 0, 0, 0, 0, 0, 0, 0, 0, 0, 0, 0, 0, 0, 0, 0, 0, 0, 0, 0, 1, 1, 3, 3, 3, 3, 3, 3, 3, 3, 3, 3, 3, 3, 3, 3, 3, 3, 3, 3, 3, 3, 3, 3, 3, 3, 1, 3, 3, 3, 3, 1, 3, 3, 3, 3, 1, 3, 3, 3, 3, 1, 3, 3, 3, 3, 3, 3, 3, 3, 3, 1, 3, 3, 3, 3, 1, 3, 3, 3, 3, 1, 3, 3, 3, 3, 3, 3, 3, 3, 3, 1, 3, 3])
_uv = me_plane_001.uv_layers.new(name='UVMap')
_uv.uv.foreach_set('vector', [0.375, 0.5, 0.3333, 0.5, 0.3333, 0.5, 0.375, 0.5, 0.6667, 0.5, 1.0, 0.5, 1.0, 1.0, 0.6667, 1.0, 0.3333, 1.0, 0.0, 1.0, 0.0, 1.0, 0.3333, 1.0, 0.6667, 0.5, 1.0, 0.5, 1.0, 0.5, 0.6667, 0.5, 0.0, 1.0, 0.0, 0.5, 0.0, 0.5, 0.0, 1.0, 1.0, 0.5, 1.0, 1.0, 1.0, 1.0, 1.0, 0.5, 0.0, 0.5, 0.3333, 0.5, 0.3333, 0.5, 0.0, 0.5, 0.625, 0.5, 0.6667, 0.5, 0.6667, 0.5, 0.625, 0.5, 1.0, 1.0, 0.6667, 1.0, 0.6667, 1.0, 1.0, 1.0, 0.375, 1.0, 0.3333, 1.0, 0.3333, 1.0, 0.375, 1.0, 0.0, 0.5, 0.3333, 0.5, 0.3333, 1.0, 0.0, 1.0, 0.6667, 0.5, 0.6667, 1.0, 0.6667, 1.0, 0.6667, 0.5, 0.3333, 0.5, 0.0, 0.5, 0.0, 0.5, 0.3333, 0.5, 0.4583, 1.0, 0.4583, 0.5, 0.5, 0.5, 0.5, 1.0, 0.625, 0.5, 0.6667, 0.5, 0.6667, 0.5, 0.625, 0.5, 0.375, 1.0, 0.3333, 1.0, 0.3333, 1.0, 0.375, 1.0, 0.3333, 1.0, 0.3333, 0.5, 0.3333, 0.5, 0.3333, 1.0, 0.6667, 1.0, 0.625, 1.0, 0.625, 1.0, 0.6667, 1.0, 0.625, 1.0, 0.5833, 1.0, 0.5833, 1.0, 0.625, 1.0, 0.5833, 1.0, 0.5417, 1.0, 0.5417, 1.0, 0.5833, 1.0, 0.5417, 1.0, 0.5, 1.0, 0.5, 1.0, 0.5417, 1.0, 0.5, 1.0, 0.4583, 1.0, 0.4583, 1.0, 0.5, 1.0, 0.4583, 1.0, 0.4167, 1.0, 0.4167, 1.0, 0.4583, 1.0, 0.4167, 1.0, 0.375, 1.0, 0.375, 1.0, 0.4167, 1.0, 0.3333, 0.5, 0.375, 0.5, 0.375, 0.5, 0.3333, 0.5, 0.375, 0.5, 0.4167, 0.5, 0.4167, 0.5, 0.375, 0.5, 0.4167, 0.5, 0.4583, 0.5, 0.4583, 0.5, 0.4167, 0.5, 0.4583, 0.5, 0.5, 0.5, 0.5, 0.5, 0.4583, 0.5, 0.5, 0.5, 0.5417, 0.5, 0.5417, 0.5, 0.5, 0.5, 0.5417, 0.5, 0.5833, 0.5, 0.5833, 0.5, 0.5417, 0.5, 0.5833, 0.5, 0.625, 0.5, 0.625, 0.5, 0.5833, 0.5, 0.3333, 1.0, 0.3333, 0.5, 0.375, 0.5, 0.375, 1.0, 0.375, 1.0, 0.375, 0.5, 0.4167, 0.5, 0.4167, 1.0, 0.4167, 1.0, 0.4167, 0.5, 0.4583, 0.5, 0.4583, 1.0, 1.0, 0.5, 0.6667, 0.5, 0.6667, 0.5, 1.0, 0.5, 0.6667, 0.5, 0.625, 0.5, 0.625, 0.5, 0.6667, 0.5, 0.4167, 0.5, 0.375, 0.5, 0.375, 0.5, 0.4167, 0.5, 0.5833, 0.5, 0.5417, 0.5, 0.5417, 0.5, 0.5833, 0.5, 0.0, 0.5, 0.0, 1.0, 0.0, 1.0, 0.0, 0.5, 1.0, 1.0, 1.0, 0.5, 1.0, 0.5, 1.0, 1.0, 0.6667, 1.0, 0.625, 1.0, 0.625, 1.0, 0.6667, 1.0, 0.625, 1.0, 0.5833, 1.0, 0.5833, 1.0, 0.625, 1.0, 0.5833, 1.0, 0.5417, 1.0, 0.5417, 1.0, 0.5833, 1.0, 0.5417, 1.0, 0.5, 1.0, 0.5, 1.0, 0.5417, 1.0, 0.5, 1.0, 0.4583, 1.0, 0.4583, 1.0, 0.5, 1.0, 0.4583, 1.0, 0.4167, 1.0, 0.4167, 1.0, 0.4583, 1.0, 0.4167, 1.0, 0.375, 1.0, 0.375, 1.0, 0.4167, 1.0, 0.3333, 0.5, 0.375, 0.5, 0.375, 0.5, 0.3333, 0.5, 0.375, 0.5, 0.4167, 0.5, 0.4167, 0.5, 0.375, 0.5, 0.4167, 0.5, 0.4583, 0.5, 0.4583, 0.5, 0.4167, 0.5, 0.4583, 0.5, 0.5, 0.5, 0.5, 0.5, 0.4583, 0.5, 0.5, 0.5, 0.5417, 0.5, 0.5417, 0.5, 0.5, 0.5, 0.5417, 0.5, 0.5833, 0.5, 0.5833, 0.5, 0.5417, 0.5, 0.5833, 0.5, 0.625, 0.5, 0.625, 0.5, 0.5833, 0.5, 0.5, 1.0, 0.5, 0.5, 0.5417, 0.5, 0.5417, 1.0, 0.5417, 1.0, 0.5417, 0.5, 0.5833, 0.5, 0.5833, 1.0, 0.6667, 0.5, 0.6667, 1.0, 0.625, 1.0, 0.625, 0.5, 0.5833, 1.0, 0.5833, 0.5, 0.625, 0.5, 0.625, 1.0, 0.5833, 0.5, 0.625, 0.5, 0.625, 0.5, 0.5833, 0.5, 0.5833, 0.5, 0.625, 0.5, 0.625, 0.5, 0.5833, 0.5, 0.5833, 0.5, 0.625, 0.5, 0.625, 0.5, 0.5833, 0.5, 0.5417, 0.5, 0.5833, 0.5, 0.5833, 0.5, 0.5417, 0.5, 0.5417, 0.5, 0.5833, 0.5, 0.5833, 0.5, 0.5417, 0.5, 0.5417, 0.5, 0.5833, 0.5, 0.5833, 0.5, 0.5417, 0.5, 0.5, 0.5, 0.5417, 0.5, 0.5417, 0.5, 0.5, 0.5, 0.5, 0.5, 0.5417, 0.5, 0.5417, 0.5, 0.5, 0.5, 0.5, 0.5, 0.5417, 0.5, 0.5417, 0.5, 0.5, 0.5, 0.4583, 0.5, 0.5, 0.5, 0.5, 0.5, 0.4583, 0.5, 0.4583, 0.5, 0.5, 0.5, 0.5, 0.5, 0.4583, 0.5, 0.4583, 0.5, 0.5, 0.5, 0.5, 0.5, 0.4583, 0.5, 0.4167, 0.5, 0.4583, 0.5, 0.4583, 0.5, 0.4167, 0.5, 0.4167, 0.5, 0.4583, 0.5, 0.4583, 0.5, 0.4167, 0.5, 0.4167, 0.5, 0.4583, 0.5, 0.4583, 0.5, 0.4167, 0.5, 0.375, 0.5, 0.4167, 0.5, 0.4167, 0.5, 0.375, 0.5, 0.375, 0.5, 0.4167, 0.5, 0.4167, 0.5, 0.375, 0.5, 0.375, 0.5, 0.4167, 0.5, 0.4167, 0.5, 0.375, 0.5, 0.3333, 0.5, 0.375, 0.5, 0.375, 0.5, 0.3333, 0.5, 0.3333, 0.5, 0.375, 0.5, 0.375, 0.5, 0.3333, 0.5, 0.3333, 0.5, 0.375, 0.5, 0.375, 0.5, 0.3333, 0.5, 1.0, 1.0, 0.6667, 1.0, 0.6667, 1.0, 1.0, 1.0, 1.0, 1.0, 0.6667, 1.0, 0.6667, 1.0, 1.0, 1.0, 1.0, 1.0, 0.6667, 1.0, 0.6667, 1.0, 1.0, 1.0, 0.625, 0.5, 0.6667, 0.5, 0.6667, 0.5, 0.625, 0.5, 0.625, 0.5, 0.6667, 0.5, 0.6667, 0.5, 0.625, 0.5, 0.625, 0.5, 0.6667, 0.5, 0.6667, 0.5, 0.625, 0.5, 0.0, 0.5, 0.3333, 0.5, 0.3333, 0.5, 0.0, 0.5, 0.0, 0.5, 0.3333, 0.5, 0.3333, 0.5, 0.0, 0.5, 0.0, 0.5, 0.3333, 0.5, 0.3333, 0.5, 0.0, 0.5, 1.0, 0.5, 1.0, 1.0, 1.0, 1.0, 1.0, 0.5, 1.0, 0.5, 1.0, 1.0, 1.0, 1.0, 1.0, 0.5, 1.0, 0.5, 1.0, 1.0, 1.0, 1.0, 1.0, 0.5, 0.0, 1.0, 0.0, 0.5, 0.0, 0.5, 0.0, 1.0, 0.0, 1.0, 0.0, 0.5, 0.0, 0.5, 0.0, 1.0, 0.0, 1.0, 0.0, 0.5, 0.0, 0.5, 0.0, 1.0, 0.6667, 0.5, 1.0, 0.5, 1.0, 0.5, 0.6667, 0.5, 0.6667, 0.5, 1.0, 0.5, 1.0, 0.5, 0.6667, 0.5, 0.6667, 0.5, 1.0, 0.5, 1.0, 0.5, 0.6667, 0.5, 0.625, 0.5, 0.5833, 0.5, 0.5833, 0.5, 0.625, 0.5, 0.4583, 0.5, 0.4167, 0.5, 0.4167, 0.5, 0.4583, 0.5, 0.0, 0.4167, 0.0, 0.5, 0.0, 0.5, 0.0, 0.5, 0.1667, 0.08333, 1.0, 0.5, 1.0, 0.5, 0.0, 0.0, 0.4167, 0.5, 0.375, 0.5, 0.375, 0.5, 0.4167, 0.5, 0.5833, 0.5, 0.5417, 0.5, 0.5417, 0.5, 0.5833, 0.5, 0.6667, 0.5, 0.625, 0.5, 0.625, 0.5, 0.6667, 0.5, 0.4583, 0.5, 0.4167, 0.5, 0.4167, 0.5, 0.4583, 0.5, 0.625, 0.5, 0.5833, 0.5, 0.5833, 0.5, 0.625, 0.5, 0.0, 0.0, 0.375, 0.5, 0.375, 0.5, 0.3333, 0.5, 0.3333, 0.5, 0.0, 0.5, 0.0, 0.0, 0.0, 0.0, 0.6667, 0.5, 0.6667, 0.5, 0.0, 0.0, 1.0, 0.5, 1.0, 0.5, 1.0, 0.5, 1.0, 0.5, 0.8333, 0.4167, 0.8333, 0.4167, 1.0, 0.5, 1.0, 0.5, 0.6667, 0.3333, 0.6667, 0.3333, 1.0, 0.5, 1.0, 0.5, 0.5, 0.25, 0.5, 0.25, 1.0, 0.5, 1.0, 0.5, 0.3333, 0.1667, 0.3333, 0.1667, 1.0, 0.5, 1.0, 0.5, 0.1667, 0.08333, 0.0, 0.0, 0.0, 0.5, 0.0, 0.5, 0.0, 0.08333, 0.0, 0.08333, 0.0, 0.5, 0.0, 0.5, 0.0, 0.1667, 0.0, 0.1667, 0.0, 0.5, 0.0, 0.5, 0.0, 0.25, 0.0, 0.25, 0.0, 0.5, 0.0, 0.5, 0.0, 0.3333, 0.0, 0.3333, 0.0, 0.5, 0.0, 0.5, 0.0, 0.4167, 0.4583, 0.5, 0.4167, 0.5, 0.4167, 0.5, 0.4583, 0.5, 0.4583, 0.5, 0.4167, 0.5, 0.4167, 0.5, 0.4583, 0.5, 0.4583, 0.5, 0.4167, 0.5, 0.4167, 0.5, 0.4583, 0.5, 0.4583, 0.5, 0.4167, 0.5, 0.4167, 0.5, 0.4583, 0.5, 0.4583, 0.5, 0.4167, 0.5, 0.4167, 0.5, 0.4583, 0.5, 0.625, 0.5, 0.5833, 0.5, 0.5833, 0.5, 0.625, 0.5, 0.625, 0.5, 0.5833, 0.5, 0.5833, 0.5, 0.625, 0.5, 0.625, 0.5, 0.5833, 0.5, 0.5833, 0.5, 0.625, 0.5, 0.625, 0.5, 0.5833, 0.5, 0.5833, 0.5, 0.625, 0.5, 0.625, 0.5, 0.5833, 0.5, 0.5833, 0.5, 0.625, 0.5, 0.5833, 0.5, 0.5417, 0.5, 0.5417, 0.5, 0.5833, 0.5, 0.5833, 0.5, 0.5417, 0.5, 0.5417, 0.5, 0.5833, 0.5, 0.5833, 0.5, 0.5417, 0.5, 0.5417, 0.5, 0.5833, 0.5, 0.5833, 0.5, 0.5417, 0.5, 0.5417, 0.5, 0.5833, 0.5, 0.5833, 0.5, 0.5417, 0.5, 0.5417, 0.5, 0.5833, 0.5, 0.4167, 0.5, 0.375, 0.5, 0.375, 0.5, 0.4167, 0.5, 0.4167, 0.5, 0.375, 0.5, 0.375, 0.5, 0.4167, 0.5, 0.4167, 0.5, 0.375, 0.5, 0.375, 0.5, 0.4167, 0.5, 0.4167, 0.5, 0.375, 0.5, 0.375, 0.5, 0.4167, 0.5, 0.4167, 0.5, 0.375, 0.5, 0.375, 0.5, 0.4167, 0.5, 0.5417, 0.5, 0.5, 0.5, 0.5, 0.5, 0.5417, 0.5, 0.5417, 0.5, 0.5, 0.5, 0.5, 0.5, 0.5417, 0.5, 0.5417, 0.5, 0.5, 0.5, 0.5, 0.5, 0.5417, 0.5, 0.5417, 0.5, 0.5, 0.5, 0.5, 0.5, 0.5417, 0.5, 0.4583, 0.5, 0.4583, 0.5, 0.4583, 0.5, 0.4583, 0.5, 0.6667, 0.5, 0.625, 0.5, 0.625, 0.5, 0.6667, 0.5, 0.6667, 0.5, 0.625, 0.5, 0.625, 0.5, 0.6667, 0.5, 0.6667, 0.5, 0.625, 0.5, 0.625, 0.5, 0.6667, 0.5, 0.6667, 0.5, 0.625, 0.5, 0.625, 0.5, 0.6667, 0.5, 0.6667, 0.5, 0.625, 0.5, 0.625, 0.5, 0.6667, 0.5, 1.0, 0.5, 0.6667, 0.5, 0.6667, 0.5, 1.0, 0.5, 1.0, 0.5, 0.6667, 0.5, 0.6667, 0.5, 1.0, 0.5, 1.0, 0.5, 0.6667, 0.5, 0.6667, 0.5, 1.0, 0.5, 1.0, 0.5, 0.6667, 0.5, 0.6667, 0.5, 1.0, 0.5, 1.0, 0.5, 0.6667, 0.5, 0.6667, 0.5, 1.0, 0.5, 0.3333, 0.5, 0.0, 0.5, 0.0, 0.5, 0.3333, 0.5, 0.3333, 0.5, 0.0, 0.5, 0.0, 0.5, 0.3333, 0.5, 0.3333, 0.5, 0.0, 0.5, 0.0, 0.5, 0.3333, 0.5, 0.3333, 0.5, 0.0, 0.5, 0.0, 0.5, 0.3333, 0.5, 0.3333, 0.5, 0.0, 0.5, 0.0, 0.5, 0.3333, 0.5, 0.5, 0.5, 0.4583, 0.5, 0.4583, 0.5, 0.5, 0.5, 0.5, 0.5, 0.4583, 0.5, 0.4583, 0.5, 0.5, 0.5, 0.5, 0.5, 0.4583, 0.5, 0.4583, 0.5, 0.5, 0.5, 0.5, 0.5, 0.4583, 0.5, 0.4583, 0.5, 0.5, 0.5, 0.5417, 0.5, 0.5417, 0.5, 0.5417, 0.5, 0.5417, 0.5, 0.375, 0.5, 0.3333, 0.5, 0.3333, 0.5, 0.375, 0.5, 0.375, 0.5, 0.3333, 0.5, 0.3333, 0.5, 0.375, 0.5, 0.375, 0.5, 0.3333, 0.5, 0.3333, 0.5, 0.375, 0.5, 0.375, 0.5, 0.3333, 0.5, 0.3333, 0.5, 0.375, 0.5, 0.375, 0.5, 0.3333, 0.5, 0.3333, 0.5, 0.375, 0.5, 0.5, 0.5, 0.4583, 0.5, 0.4583, 0.5, 0.0, 0.0, 0.5, 0.5, 0.0, 0.0, 0.5417, 0.5, 0.5417, 0.5])
me_plane_001.materials.append(mat_facade)
me_plane_001.materials.append(mat_garden)
me_plane_001.materials.append(mat_door)
me_plane_001.materials.append(mat_stone)
me_plane_001.update()

# ---- objects
ob_plane = bpy.data.objects.new('Plane', me_plane)
ob_plane_colonly = bpy.data.objects.new('Plane-colonly', me_plane_001)

# ---- transforms, parenting, visibility, modifiers, constraints
ob_plane.location = (0.0, 0.0, 0.0)
ob_plane.scale = (4.0, 4.0, 4.0)
ob_plane_colonly.location = (0.0, 0.0, 0.0)
ob_plane_colonly.scale = (4.0, 4.0, 4.0)

# ---- collection membership
col_collection.objects.link(ob_plane)
col_collection.objects.link(ob_plane_colonly)

# ---- scene / render settings (as saved in the file)
scene.frame_start = 1; scene.frame_end = 250; scene.frame_set(1)
scene.render.engine = 'BLENDER_EEVEE_NEXT'
bpy.context.view_layer.update()

# ---- added for rendering (the .blend has no active camera and no usable light): camera, sun
cam_auto = bpy.data.cameras.new('AutoCamera')
cam_auto.lens = 50.0
cam_auto.sensor_width = 36.0
cam_auto.clip_end = 1000.0
ob_auto_camera = bpy.data.objects.new('AutoCamera', cam_auto)
scene.collection.objects.link(ob_auto_camera)
ob_auto_camera.location = (27.0223, -31.4267, 26.1178)
ob_auto_camera.rotation_euler = (1.09748, -7.21219e-08, 0.694738)
scene.camera = ob_auto_camera
light_auto_sun = bpy.data.lights.new('AutoSun', 'SUN')
light_auto_sun.energy = 3.0
light_auto_sun.angle = 0.0523599
ob_auto_sun = bpy.data.objects.new('AutoSun', light_auto_sun)
scene.collection.objects.link(ob_auto_sun)
ob_auto_sun.rotation_euler = (0.872665, 0.174533, 0.523599)
bpy.context.view_layer.update()
